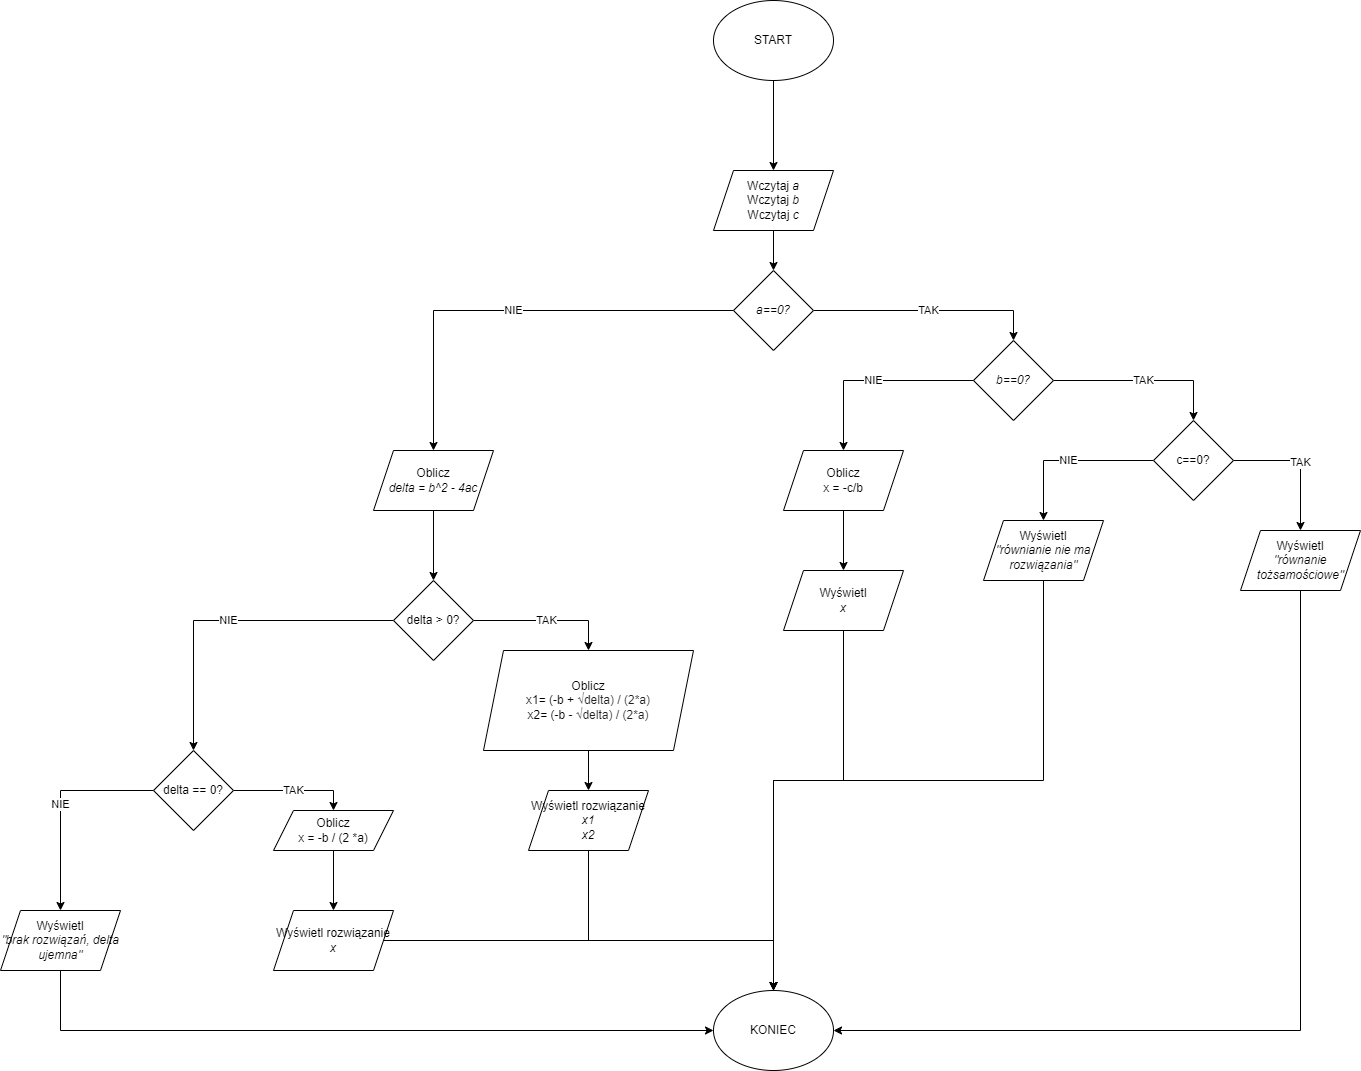

The diagram above was exported from draw.io. Its source (the exported page's mxGraphModel, read from the mxfile embedded in the PNG):
<mxGraphModel dx="2059" dy="1139" grid="1" gridSize="10" guides="1" tooltips="1" connect="1" arrows="1" fold="1" page="1" pageScale="1" pageWidth="827" pageHeight="1169" math="0" shadow="0">
  <root>
    <mxCell id="0" />
    <mxCell id="1" parent="0" />
    <mxCell id="UGtQeAyr4VZGVmGkP0fj-3" style="edgeStyle=orthogonalEdgeStyle;rounded=0;orthogonalLoop=1;jettySize=auto;html=1;exitX=0.5;exitY=1;exitDx=0;exitDy=0;entryX=0.5;entryY=0;entryDx=0;entryDy=0;" edge="1" parent="1" source="UGtQeAyr4VZGVmGkP0fj-1" target="UGtQeAyr4VZGVmGkP0fj-2">
      <mxGeometry relative="1" as="geometry" />
    </mxCell>
    <mxCell id="UGtQeAyr4VZGVmGkP0fj-1" value="START" style="ellipse;whiteSpace=wrap;html=1;" vertex="1" parent="1">
      <mxGeometry x="300" y="60" width="120" height="80" as="geometry" />
    </mxCell>
    <mxCell id="UGtQeAyr4VZGVmGkP0fj-12" style="edgeStyle=orthogonalEdgeStyle;rounded=0;orthogonalLoop=1;jettySize=auto;html=1;exitX=0.5;exitY=1;exitDx=0;exitDy=0;entryX=0.5;entryY=0;entryDx=0;entryDy=0;" edge="1" parent="1" source="UGtQeAyr4VZGVmGkP0fj-2" target="UGtQeAyr4VZGVmGkP0fj-4">
      <mxGeometry relative="1" as="geometry" />
    </mxCell>
    <mxCell id="UGtQeAyr4VZGVmGkP0fj-2" value="Wczytaj &lt;i&gt;a&lt;/i&gt;&lt;div&gt;Wczytaj &lt;i&gt;b&lt;br&gt;&lt;/i&gt;&lt;/div&gt;&lt;div&gt;Wczytaj &lt;i&gt;c&lt;br&gt;&lt;/i&gt;&lt;/div&gt;" style="shape=parallelogram;perimeter=parallelogramPerimeter;whiteSpace=wrap;html=1;fixedSize=1;" vertex="1" parent="1">
      <mxGeometry x="300" y="230" width="120" height="60" as="geometry" />
    </mxCell>
    <mxCell id="UGtQeAyr4VZGVmGkP0fj-6" value="TAK" style="edgeStyle=orthogonalEdgeStyle;rounded=0;orthogonalLoop=1;jettySize=auto;html=1;exitX=1;exitY=0.5;exitDx=0;exitDy=0;entryX=0.5;entryY=0;entryDx=0;entryDy=0;" edge="1" parent="1" source="UGtQeAyr4VZGVmGkP0fj-4" target="UGtQeAyr4VZGVmGkP0fj-5">
      <mxGeometry relative="1" as="geometry" />
    </mxCell>
    <mxCell id="UGtQeAyr4VZGVmGkP0fj-26" value="NIE" style="edgeStyle=orthogonalEdgeStyle;rounded=0;orthogonalLoop=1;jettySize=auto;html=1;exitX=0;exitY=0.5;exitDx=0;exitDy=0;entryX=0.5;entryY=0;entryDx=0;entryDy=0;" edge="1" parent="1" source="UGtQeAyr4VZGVmGkP0fj-4" target="UGtQeAyr4VZGVmGkP0fj-27">
      <mxGeometry relative="1" as="geometry">
        <mxPoint x="190" y="460" as="targetPoint" />
        <Array as="points">
          <mxPoint x="20" y="370" />
        </Array>
      </mxGeometry>
    </mxCell>
    <mxCell id="UGtQeAyr4VZGVmGkP0fj-4" value="&lt;i&gt;a==0?&lt;/i&gt;" style="rhombus;whiteSpace=wrap;html=1;" vertex="1" parent="1">
      <mxGeometry x="320" y="330" width="80" height="80" as="geometry" />
    </mxCell>
    <mxCell id="UGtQeAyr4VZGVmGkP0fj-10" value="TAK" style="edgeStyle=orthogonalEdgeStyle;rounded=0;orthogonalLoop=1;jettySize=auto;html=1;exitX=1;exitY=0.5;exitDx=0;exitDy=0;entryX=0.5;entryY=0;entryDx=0;entryDy=0;" edge="1" parent="1" source="UGtQeAyr4VZGVmGkP0fj-5" target="UGtQeAyr4VZGVmGkP0fj-7">
      <mxGeometry relative="1" as="geometry" />
    </mxCell>
    <mxCell id="UGtQeAyr4VZGVmGkP0fj-5" value="&lt;i&gt;b==0?&lt;/i&gt;" style="rhombus;whiteSpace=wrap;html=1;" vertex="1" parent="1">
      <mxGeometry x="560" y="400" width="80" height="80" as="geometry" />
    </mxCell>
    <mxCell id="UGtQeAyr4VZGVmGkP0fj-13" value="TAK" style="edgeStyle=orthogonalEdgeStyle;rounded=0;orthogonalLoop=1;jettySize=auto;html=1;exitX=1;exitY=0.5;exitDx=0;exitDy=0;entryX=0.5;entryY=0;entryDx=0;entryDy=0;" edge="1" parent="1" source="UGtQeAyr4VZGVmGkP0fj-7" target="UGtQeAyr4VZGVmGkP0fj-11">
      <mxGeometry relative="1" as="geometry" />
    </mxCell>
    <mxCell id="UGtQeAyr4VZGVmGkP0fj-18" value="NIE" style="edgeStyle=orthogonalEdgeStyle;rounded=0;orthogonalLoop=1;jettySize=auto;html=1;exitX=0;exitY=0.5;exitDx=0;exitDy=0;entryX=0.5;entryY=0;entryDx=0;entryDy=0;" edge="1" parent="1" source="UGtQeAyr4VZGVmGkP0fj-7" target="UGtQeAyr4VZGVmGkP0fj-16">
      <mxGeometry relative="1" as="geometry" />
    </mxCell>
    <mxCell id="UGtQeAyr4VZGVmGkP0fj-7" value="c==0?" style="rhombus;whiteSpace=wrap;html=1;" vertex="1" parent="1">
      <mxGeometry x="740" y="480" width="80" height="80" as="geometry" />
    </mxCell>
    <mxCell id="UGtQeAyr4VZGVmGkP0fj-15" style="edgeStyle=orthogonalEdgeStyle;rounded=0;orthogonalLoop=1;jettySize=auto;html=1;exitX=0.5;exitY=1;exitDx=0;exitDy=0;entryX=1;entryY=0.5;entryDx=0;entryDy=0;" edge="1" parent="1" source="UGtQeAyr4VZGVmGkP0fj-11" target="UGtQeAyr4VZGVmGkP0fj-14">
      <mxGeometry relative="1" as="geometry" />
    </mxCell>
    <mxCell id="UGtQeAyr4VZGVmGkP0fj-11" value="Wyświetl&lt;br&gt;&lt;i&gt;&quot;równanie tożsamościowe&quot;&lt;/i&gt;" style="shape=parallelogram;perimeter=parallelogramPerimeter;whiteSpace=wrap;html=1;fixedSize=1;" vertex="1" parent="1">
      <mxGeometry x="827" y="590" width="120" height="60" as="geometry" />
    </mxCell>
    <mxCell id="UGtQeAyr4VZGVmGkP0fj-14" value="KONIEC" style="ellipse;whiteSpace=wrap;html=1;" vertex="1" parent="1">
      <mxGeometry x="300" y="1050" width="120" height="80" as="geometry" />
    </mxCell>
    <mxCell id="UGtQeAyr4VZGVmGkP0fj-20" style="edgeStyle=orthogonalEdgeStyle;rounded=0;orthogonalLoop=1;jettySize=auto;html=1;exitX=0.5;exitY=1;exitDx=0;exitDy=0;entryX=0.5;entryY=0;entryDx=0;entryDy=0;" edge="1" parent="1" source="UGtQeAyr4VZGVmGkP0fj-16" target="UGtQeAyr4VZGVmGkP0fj-14">
      <mxGeometry relative="1" as="geometry">
        <Array as="points">
          <mxPoint x="630" y="840" />
          <mxPoint x="360" y="840" />
        </Array>
      </mxGeometry>
    </mxCell>
    <mxCell id="UGtQeAyr4VZGVmGkP0fj-16" value="Wyświetl&lt;br&gt;&lt;i&gt;&quot;równianie nie ma rozwiązania&quot;&lt;/i&gt;" style="shape=parallelogram;perimeter=parallelogramPerimeter;whiteSpace=wrap;html=1;fixedSize=1;" vertex="1" parent="1">
      <mxGeometry x="570" y="580" width="120" height="60" as="geometry" />
    </mxCell>
    <mxCell id="UGtQeAyr4VZGVmGkP0fj-24" style="edgeStyle=orthogonalEdgeStyle;rounded=0;orthogonalLoop=1;jettySize=auto;html=1;exitX=0.5;exitY=1;exitDx=0;exitDy=0;entryX=0.5;entryY=0;entryDx=0;entryDy=0;" edge="1" parent="1" source="UGtQeAyr4VZGVmGkP0fj-19" target="UGtQeAyr4VZGVmGkP0fj-22">
      <mxGeometry relative="1" as="geometry" />
    </mxCell>
    <mxCell id="UGtQeAyr4VZGVmGkP0fj-19" value="Oblicz&lt;br&gt;x = -c/b" style="shape=parallelogram;perimeter=parallelogramPerimeter;whiteSpace=wrap;html=1;fixedSize=1;" vertex="1" parent="1">
      <mxGeometry x="370" y="510" width="120" height="60" as="geometry" />
    </mxCell>
    <mxCell id="UGtQeAyr4VZGVmGkP0fj-21" value="NIE" style="edgeStyle=orthogonalEdgeStyle;rounded=0;orthogonalLoop=1;jettySize=auto;html=1;exitX=0;exitY=0.5;exitDx=0;exitDy=0;entryX=0.5;entryY=0;entryDx=0;entryDy=0;" edge="1" parent="1" source="UGtQeAyr4VZGVmGkP0fj-5" target="UGtQeAyr4VZGVmGkP0fj-19">
      <mxGeometry relative="1" as="geometry" />
    </mxCell>
    <mxCell id="UGtQeAyr4VZGVmGkP0fj-25" style="edgeStyle=orthogonalEdgeStyle;rounded=0;orthogonalLoop=1;jettySize=auto;html=1;exitX=0.5;exitY=1;exitDx=0;exitDy=0;entryX=0.5;entryY=0;entryDx=0;entryDy=0;" edge="1" parent="1" source="UGtQeAyr4VZGVmGkP0fj-22" target="UGtQeAyr4VZGVmGkP0fj-14">
      <mxGeometry relative="1" as="geometry">
        <Array as="points">
          <mxPoint x="430" y="840" />
          <mxPoint x="360" y="840" />
        </Array>
      </mxGeometry>
    </mxCell>
    <mxCell id="UGtQeAyr4VZGVmGkP0fj-22" value="Wyświetl&lt;div&gt;&lt;i&gt;x&lt;/i&gt;&lt;/div&gt;" style="shape=parallelogram;perimeter=parallelogramPerimeter;whiteSpace=wrap;html=1;fixedSize=1;" vertex="1" parent="1">
      <mxGeometry x="370" y="630" width="120" height="60" as="geometry" />
    </mxCell>
    <mxCell id="UGtQeAyr4VZGVmGkP0fj-29" style="edgeStyle=orthogonalEdgeStyle;rounded=0;orthogonalLoop=1;jettySize=auto;html=1;exitX=0.5;exitY=1;exitDx=0;exitDy=0;entryX=0.5;entryY=0;entryDx=0;entryDy=0;" edge="1" parent="1" source="UGtQeAyr4VZGVmGkP0fj-27" target="UGtQeAyr4VZGVmGkP0fj-28">
      <mxGeometry relative="1" as="geometry" />
    </mxCell>
    <mxCell id="UGtQeAyr4VZGVmGkP0fj-27" value="Oblicz&lt;div&gt;&lt;i&gt;delta = b^2 - 4ac&lt;/i&gt;&lt;/div&gt;" style="shape=parallelogram;perimeter=parallelogramPerimeter;whiteSpace=wrap;html=1;fixedSize=1;" vertex="1" parent="1">
      <mxGeometry x="-40" y="510" width="120" height="60" as="geometry" />
    </mxCell>
    <mxCell id="UGtQeAyr4VZGVmGkP0fj-31" value="TAK" style="edgeStyle=orthogonalEdgeStyle;rounded=0;orthogonalLoop=1;jettySize=auto;html=1;exitX=1;exitY=0.5;exitDx=0;exitDy=0;entryX=0.5;entryY=0;entryDx=0;entryDy=0;" edge="1" parent="1" source="UGtQeAyr4VZGVmGkP0fj-28" target="UGtQeAyr4VZGVmGkP0fj-30">
      <mxGeometry relative="1" as="geometry" />
    </mxCell>
    <mxCell id="UGtQeAyr4VZGVmGkP0fj-35" value="NIE" style="edgeStyle=orthogonalEdgeStyle;rounded=0;orthogonalLoop=1;jettySize=auto;html=1;exitX=0;exitY=0.5;exitDx=0;exitDy=0;entryX=0.5;entryY=0;entryDx=0;entryDy=0;" edge="1" parent="1" source="UGtQeAyr4VZGVmGkP0fj-28" target="UGtQeAyr4VZGVmGkP0fj-36">
      <mxGeometry relative="1" as="geometry">
        <mxPoint x="-222" y="790" as="targetPoint" />
      </mxGeometry>
    </mxCell>
    <mxCell id="UGtQeAyr4VZGVmGkP0fj-28" value="delta &amp;gt; 0?" style="rhombus;whiteSpace=wrap;html=1;" vertex="1" parent="1">
      <mxGeometry x="-20" y="640" width="80" height="80" as="geometry" />
    </mxCell>
    <mxCell id="UGtQeAyr4VZGVmGkP0fj-33" style="edgeStyle=orthogonalEdgeStyle;rounded=0;orthogonalLoop=1;jettySize=auto;html=1;exitX=0.5;exitY=1;exitDx=0;exitDy=0;entryX=0.5;entryY=0;entryDx=0;entryDy=0;" edge="1" parent="1" source="UGtQeAyr4VZGVmGkP0fj-30" target="UGtQeAyr4VZGVmGkP0fj-32">
      <mxGeometry relative="1" as="geometry" />
    </mxCell>
    <mxCell id="UGtQeAyr4VZGVmGkP0fj-30" value="Oblicz&lt;div style=&quot;&quot;&gt;&lt;font style=&quot;font-size: 12px;&quot;&gt;x1= (-b +&amp;nbsp;&lt;span style=&quot;background-color: rgb(255, 255, 255); color: rgb(31, 31, 31); font-family: &amp;quot;Google Sans&amp;quot;, Arial, sans-serif; text-align: start;&quot;&gt;&lt;font style=&quot;font-size: 12px;&quot;&gt;√delta&lt;/font&gt;&lt;/span&gt;&lt;span style=&quot;background-color: rgb(255, 255, 255); color: rgb(31, 31, 31); font-family: &amp;quot;Google Sans&amp;quot;, Arial, sans-serif; text-align: start;&quot;&gt;) / (2*a)&lt;/span&gt;&lt;/font&gt;&lt;/div&gt;&lt;div style=&quot;&quot;&gt;&lt;font style=&quot;font-size: 12px;&quot;&gt;&lt;span style=&quot;background-color: initial;&quot;&gt;x2= (-b -&amp;nbsp;&lt;/span&gt;&lt;span style=&quot;background-color: rgb(255, 255, 255); color: rgb(31, 31, 31); font-family: &amp;quot;Google Sans&amp;quot;, Arial, sans-serif; text-align: start;&quot;&gt;√delta&lt;/span&gt;&lt;span style=&quot;background-color: rgb(255, 255, 255); color: rgb(31, 31, 31); font-family: &amp;quot;Google Sans&amp;quot;, Arial, sans-serif; text-align: start;&quot;&gt;) / (2*a)&lt;/span&gt;&lt;/font&gt;&lt;/div&gt;" style="shape=parallelogram;perimeter=parallelogramPerimeter;whiteSpace=wrap;html=1;fixedSize=1;" vertex="1" parent="1">
      <mxGeometry x="70" y="710" width="210" height="100" as="geometry" />
    </mxCell>
    <mxCell id="UGtQeAyr4VZGVmGkP0fj-43" style="edgeStyle=orthogonalEdgeStyle;rounded=0;orthogonalLoop=1;jettySize=auto;html=1;exitX=0.5;exitY=1;exitDx=0;exitDy=0;entryX=0.5;entryY=0;entryDx=0;entryDy=0;" edge="1" parent="1" source="UGtQeAyr4VZGVmGkP0fj-32" target="UGtQeAyr4VZGVmGkP0fj-14">
      <mxGeometry relative="1" as="geometry">
        <Array as="points">
          <mxPoint x="175" y="1000" />
          <mxPoint x="360" y="1000" />
        </Array>
      </mxGeometry>
    </mxCell>
    <mxCell id="UGtQeAyr4VZGVmGkP0fj-32" value="Wyświetl rozwiązanie&lt;div&gt;&lt;i&gt;x1&lt;/i&gt;&lt;/div&gt;&lt;div&gt;&lt;i&gt;x2&lt;/i&gt;&lt;/div&gt;" style="shape=parallelogram;perimeter=parallelogramPerimeter;whiteSpace=wrap;html=1;fixedSize=1;" vertex="1" parent="1">
      <mxGeometry x="115" y="850" width="120" height="60" as="geometry" />
    </mxCell>
    <mxCell id="UGtQeAyr4VZGVmGkP0fj-38" value="TAK" style="edgeStyle=orthogonalEdgeStyle;rounded=0;orthogonalLoop=1;jettySize=auto;html=1;exitX=1;exitY=0.5;exitDx=0;exitDy=0;entryX=0.5;entryY=0;entryDx=0;entryDy=0;" edge="1" parent="1" source="UGtQeAyr4VZGVmGkP0fj-36" target="UGtQeAyr4VZGVmGkP0fj-37">
      <mxGeometry relative="1" as="geometry" />
    </mxCell>
    <mxCell id="UGtQeAyr4VZGVmGkP0fj-45" value="NIE" style="edgeStyle=orthogonalEdgeStyle;rounded=0;orthogonalLoop=1;jettySize=auto;html=1;exitX=0;exitY=0.5;exitDx=0;exitDy=0;entryX=0.5;entryY=0;entryDx=0;entryDy=0;" edge="1" parent="1" source="UGtQeAyr4VZGVmGkP0fj-36" target="UGtQeAyr4VZGVmGkP0fj-44">
      <mxGeometry relative="1" as="geometry" />
    </mxCell>
    <mxCell id="UGtQeAyr4VZGVmGkP0fj-36" value="delta == 0?" style="rhombus;whiteSpace=wrap;html=1;" vertex="1" parent="1">
      <mxGeometry x="-260" y="810" width="80" height="80" as="geometry" />
    </mxCell>
    <mxCell id="UGtQeAyr4VZGVmGkP0fj-40" style="edgeStyle=orthogonalEdgeStyle;rounded=0;orthogonalLoop=1;jettySize=auto;html=1;exitX=0.5;exitY=1;exitDx=0;exitDy=0;entryX=0.5;entryY=0;entryDx=0;entryDy=0;" edge="1" parent="1" source="UGtQeAyr4VZGVmGkP0fj-37" target="UGtQeAyr4VZGVmGkP0fj-39">
      <mxGeometry relative="1" as="geometry" />
    </mxCell>
    <mxCell id="UGtQeAyr4VZGVmGkP0fj-37" value="Oblicz&lt;div&gt;x = -b / (2 *a)&lt;/div&gt;" style="shape=parallelogram;perimeter=parallelogramPerimeter;whiteSpace=wrap;html=1;fixedSize=1;" vertex="1" parent="1">
      <mxGeometry x="-140" y="870" width="120" height="40" as="geometry" />
    </mxCell>
    <mxCell id="UGtQeAyr4VZGVmGkP0fj-42" style="edgeStyle=orthogonalEdgeStyle;rounded=0;orthogonalLoop=1;jettySize=auto;html=1;exitX=1;exitY=0.5;exitDx=0;exitDy=0;entryX=0.5;entryY=0;entryDx=0;entryDy=0;" edge="1" parent="1" source="UGtQeAyr4VZGVmGkP0fj-39" target="UGtQeAyr4VZGVmGkP0fj-14">
      <mxGeometry relative="1" as="geometry" />
    </mxCell>
    <mxCell id="UGtQeAyr4VZGVmGkP0fj-39" value="Wyświetl rozwiązanie&lt;div&gt;&lt;i&gt;x&lt;/i&gt;&lt;/div&gt;" style="shape=parallelogram;perimeter=parallelogramPerimeter;whiteSpace=wrap;html=1;fixedSize=1;" vertex="1" parent="1">
      <mxGeometry x="-140" y="970" width="120" height="60" as="geometry" />
    </mxCell>
    <mxCell id="UGtQeAyr4VZGVmGkP0fj-46" style="edgeStyle=orthogonalEdgeStyle;rounded=0;orthogonalLoop=1;jettySize=auto;html=1;exitX=0.5;exitY=1;exitDx=0;exitDy=0;entryX=0;entryY=0.5;entryDx=0;entryDy=0;" edge="1" parent="1" source="UGtQeAyr4VZGVmGkP0fj-44" target="UGtQeAyr4VZGVmGkP0fj-14">
      <mxGeometry relative="1" as="geometry" />
    </mxCell>
    <mxCell id="UGtQeAyr4VZGVmGkP0fj-44" value="Wyświetl&lt;div&gt;&lt;i&gt;&quot;brak rozwiązań, delta ujemna&quot;&lt;/i&gt;&lt;/div&gt;" style="shape=parallelogram;perimeter=parallelogramPerimeter;whiteSpace=wrap;html=1;fixedSize=1;" vertex="1" parent="1">
      <mxGeometry x="-413" y="970" width="120" height="60" as="geometry" />
    </mxCell>
  </root>
</mxGraphModel>